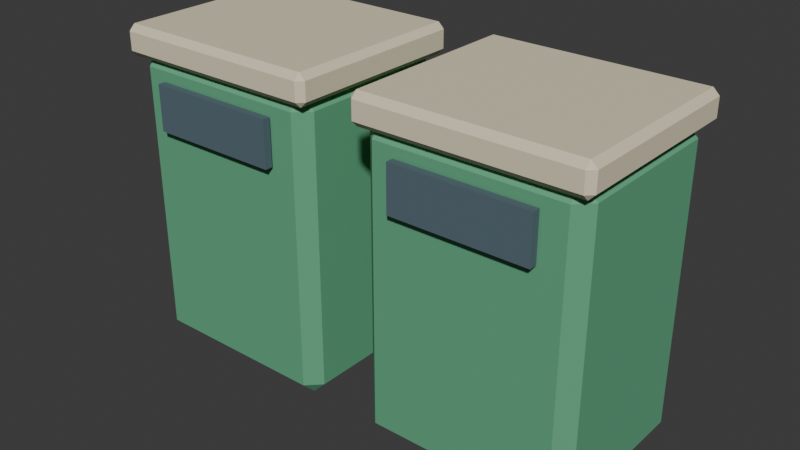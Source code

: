 # Source: recycling_station.blend  (saved by Blender 5.2.45; exported with 4.5.12 LTS)
import bpy
from mathutils import Matrix  # noqa: F401  (used for matrix-valued properties, if any)

bpy.ops.wm.read_factory_settings(use_empty=True)
scene = bpy.context.scene
scene.name = 'Scene'

# ---- collections
col_collection = bpy.data.collections.new('Collection'); scene.collection.children.link(col_collection)

# ---- materials (node trees are filled in below, after node groups)
mat_recycling_station_palette = bpy.data.materials.new('recycling_station palette')

# ---- material node trees
mat_recycling_station_palette.use_nodes = True; mat_recycling_station_palette.node_tree.nodes.clear()
_N = mat_recycling_station_palette.node_tree.nodes; _L = mat_recycling_station_palette.node_tree.links
n0 = _N.new('ShaderNodeBsdfPrincipled'); n0.name = 'Principled BSDF'; n0.location = (-200, 100)
n0.inputs[2].default_value = 0.78
n0.inputs[10].default_value = 0.005
n1 = _N.new('ShaderNodeOutputMaterial'); n1.name = 'Material Output'; n1.location = (200, 100)
n2 = _N.new('ShaderNodeVertexColor'); n2.name = 'Color Attribute'; n2.location = (0, 0)
n2.layer_name = 'Color'
_L.new(n0.outputs[0], n1.inputs[0])
_L.new(n2.outputs[0], n0.inputs[0])
n1.is_active_output = True

# ---- world
world_world = bpy.data.worlds.new('World'); scene.world = world_world
world_world.use_nodes = True; world_world.node_tree.nodes.clear()
_N = world_world.node_tree.nodes; _L = world_world.node_tree.links
n0 = _N.new('ShaderNodeOutputWorld'); n0.name = 'World Output'; n0.location = (200, 100)
n1 = _N.new('ShaderNodeBackground'); n1.name = 'Background'; n1.location = (-200, 100)
n1.inputs[0].default_value = (0.05088, 0.05088, 0.05088, 1.0)
_L.new(n1.outputs[0], n0.inputs[0])
n0.is_active_output = True
world_world.color = (0.05088, 0.05088, 0.05088)
world_world.sun_shadow_jitter_overblur = 0.0

# ---- meshes
me_cube_595 = bpy.data.meshes.new('Cube.595')
me_cube_595.from_pydata([(-0.295, -0.245, -0.49), (-0.295, -0.29, -0.445), (-0.34, -0.245, -0.445), (-0.295, -0.29, 0.445), (-0.295, -0.245, 0.49), (-0.34, -0.245, 0.445), (-0.295, 0.245, -0.49), (-0.34, 0.245, -0.445), (-0.295, 0.29, -0.445), (-0.295, 0.245, 0.49), (-0.295, 0.29, 0.445), (-0.34, 0.245, 0.445), (0.295, -0.245, -0.49), (0.34, -0.245, -0.445), (0.295, -0.29, -0.445), (0.295, -0.245, 0.49), (0.295, -0.29, 0.445), (0.34, -0.245, 0.445), (0.295, 0.245, -0.49), (0.295, 0.29, -0.445), (0.34, 0.245, -0.445), (0.295, 0.245, 0.49), (0.34, 0.245, 0.445), (0.295, 0.29, 0.445), (-0.34, -0.295, 0.47), (-0.34, -0.315, 0.49), (-0.36, -0.295, 0.49), (-0.34, -0.315, 0.55), (-0.34, -0.295, 0.57), (-0.36, -0.295, 0.55), (-0.34, 0.295, 0.47), (-0.36, 0.295, 0.49), (-0.34, 0.315, 0.49), (-0.34, 0.295, 0.57), (-0.34, 0.315, 0.55), (-0.36, 0.295, 0.55), (0.34, -0.295, 0.47), (0.36, -0.295, 0.49), (0.34, -0.315, 0.49), (0.34, -0.295, 0.57), (0.34, -0.315, 0.55), (0.36, -0.295, 0.55), (0.34, 0.295, 0.47), (0.34, 0.315, 0.49), (0.36, 0.295, 0.49), (0.34, 0.295, 0.57), (0.36, 0.295, 0.55), (0.34, 0.315, 0.55), (-0.22, -0.3225, 0.265), (-0.22, -0.3225, 0.415), (-0.22, -0.2975, 0.265), (-0.22, -0.2975, 0.415), (0.22, -0.3225, 0.265), (0.22, -0.3225, 0.415), (0.22, -0.2975, 0.265), (0.22, -0.2975, 0.415), (0.585, -0.245, -0.49), (0.585, -0.29, -0.445), (0.54, -0.245, -0.445), (0.585, -0.29, 0.445), (0.585, -0.245, 0.49), (0.54, -0.245, 0.445), (0.585, 0.245, -0.49), (0.54, 0.245, -0.445), (0.585, 0.29, -0.445), (0.585, 0.245, 0.49), (0.585, 0.29, 0.445), (0.54, 0.245, 0.445), (1.175, -0.245, -0.49), (1.22, -0.245, -0.445), (1.175, -0.29, -0.445), (1.175, -0.245, 0.49), (1.175, -0.29, 0.445), (1.22, -0.245, 0.445), (1.175, 0.245, -0.49), (1.175, 0.29, -0.445), (1.22, 0.245, -0.445), (1.175, 0.245, 0.49), (1.22, 0.245, 0.445), (1.175, 0.29, 0.445), (0.54, -0.295, 0.47), (0.54, -0.315, 0.49), (0.52, -0.295, 0.49), (0.54, -0.315, 0.55), (0.54, -0.295, 0.57), (0.52, -0.295, 0.55), (0.54, 0.295, 0.47), (0.52, 0.295, 0.49), (0.54, 0.315, 0.49), (0.54, 0.295, 0.57), (0.54, 0.315, 0.55), (0.52, 0.295, 0.55), (1.22, -0.295, 0.47), (1.24, -0.295, 0.49), (1.22, -0.315, 0.49), (1.22, -0.295, 0.57), (1.22, -0.315, 0.55), (1.24, -0.295, 0.55), (1.22, 0.295, 0.47), (1.22, 0.315, 0.49), (1.24, 0.295, 0.49), (1.22, 0.295, 0.57), (1.24, 0.295, 0.55), (1.22, 0.315, 0.55), (0.66, -0.3225, 0.265), (0.66, -0.3225, 0.415), (0.66, -0.2975, 0.265), (0.66, -0.2975, 0.415), (1.1, -0.3225, 0.265), (1.1, -0.3225, 0.415), (1.1, -0.2975, 0.265), (1.1, -0.2975, 0.415)], [], [(0, 1, 2), (3, 4, 5), (6, 7, 8), (9, 10, 11), (12, 13, 14), (15, 16, 17), (18, 19, 20), (21, 22, 23), (6, 0, 2, 7), (1, 3, 5, 2), (4, 9, 11, 5), (10, 8, 7, 11), (18, 6, 8, 19), (9, 21, 23, 10), (22, 20, 19, 23), (12, 18, 20, 13), (21, 15, 17, 22), (16, 14, 13, 17), (0, 12, 14, 1), (15, 4, 3, 16), (6, 18, 12, 0), (2, 5, 11, 7), (14, 16, 3, 1), (21, 9, 4, 15), (8, 10, 23, 19), (20, 22, 17, 13), (24, 25, 26), (27, 28, 29), (30, 31, 32), (33, 34, 35), (36, 37, 38), (39, 40, 41), (42, 43, 44), (45, 46, 47), (30, 24, 26, 31), (25, 27, 29, 26), (28, 33, 35, 29), (34, 32, 31, 35), (42, 30, 32, 43), (33, 45, 47, 34), (46, 44, 43, 47), (36, 42, 44, 37), (45, 39, 41, 46), (40, 38, 37, 41), (24, 36, 38, 25), (39, 28, 27, 40), (30, 42, 36, 24), (26, 29, 35, 31), (38, 40, 27, 25), (45, 33, 28, 39), (32, 34, 47, 43), (44, 46, 41, 37), (48, 49, 51, 50), (50, 51, 55, 54), (54, 55, 53, 52), (52, 53, 49, 48), (50, 54, 52, 48), (55, 51, 49, 53), (56, 57, 58), (59, 60, 61), (62, 63, 64), (65, 66, 67), (68, 69, 70), (71, 72, 73), (74, 75, 76), (77, 78, 79), (62, 56, 58, 63), (57, 59, 61, 58), (60, 65, 67, 61), (66, 64, 63, 67), (74, 62, 64, 75), (65, 77, 79, 66), (78, 76, 75, 79), (68, 74, 76, 69), (77, 71, 73, 78), (72, 70, 69, 73), (56, 68, 70, 57), (71, 60, 59, 72), (62, 74, 68, 56), (58, 61, 67, 63), (70, 72, 59, 57), (77, 65, 60, 71), (64, 66, 79, 75), (76, 78, 73, 69), (80, 81, 82), (83, 84, 85), (86, 87, 88), (89, 90, 91), (92, 93, 94), (95, 96, 97), (98, 99, 100), (101, 102, 103), (86, 80, 82, 87), (81, 83, 85, 82), (84, 89, 91, 85), (90, 88, 87, 91), (98, 86, 88, 99), (89, 101, 103, 90), (102, 100, 99, 103), (92, 98, 100, 93), (101, 95, 97, 102), (96, 94, 93, 97), (80, 92, 94, 81), (95, 84, 83, 96), (86, 98, 92, 80), (82, 85, 91, 87), (94, 96, 83, 81), (101, 89, 84, 95), (88, 90, 103, 99), (100, 102, 97, 93), (104, 105, 107, 106), (106, 107, 111, 110), (110, 111, 109, 108), (108, 109, 105, 104), (106, 110, 108, 104), (111, 107, 105, 109)])
_uv = me_cube_595.uv_layers.new(name='UVMap')
_uv.uv.foreach_set('vector', [0.1415, 0.7306, 0.1415, 0.75, 0.125, 0.7306, 0.6135, 0.0, 0.625, 0.0194, 0.6135, 0.0194, 0.1415, 0.5194, 0.125, 0.5194, 0.1415, 0.5, 0.625, 0.2426, 0.6135, 0.2624, 0.6135, 0.2306, 0.3585, 0.7306, 0.3836, 0.7306, 0.3725, 0.7583, 0.6333, 0.7486, 0.6135, 0.7665, 0.6135, 0.7355, 0.3585, 0.5194, 0.3725, 0.4917, 0.3836, 0.5194, 0.6333, 0.5014, 0.6135, 0.5145, 0.6135, 0.4835, 0.1415, 0.5194, 0.1415, 0.7306, 0.125, 0.7306, 0.125, 0.5194, 0.3865, 0.0, 0.6135, 0.0, 0.6135, 0.0194, 0.3865, 0.0194, 0.625, 0.0194, 0.625, 0.2426, 0.6135, 0.2306, 0.6135, 0.0194, 0.6135, 0.2624, 0.3865, 0.2665, 0.3865, 0.2306, 0.6135, 0.2306, 0.3585, 0.5194, 0.1415, 0.5194, 0.1415, 0.5, 0.3725, 0.4917, 0.625, 0.2426, 0.6333, 0.5014, 0.6135, 0.4835, 0.6135, 0.2624, 0.6135, 0.5145, 0.3836, 0.5194, 0.3725, 0.4917, 0.6135, 0.4835, 0.3585, 0.7306, 0.3585, 0.5194, 0.3836, 0.5194, 0.3836, 0.7306, 0.6333, 0.5014, 0.6333, 0.7486, 0.6135, 0.7355, 0.6135, 0.5145, 0.6135, 0.7665, 0.3725, 0.7583, 0.3836, 0.7306, 0.6135, 0.7355, 0.1415, 0.7306, 0.3585, 0.7306, 0.3725, 0.7583, 0.1415, 0.75, 0.6333, 0.7486, 0.625, 0.9835, 0.6135, 0.9835, 0.6135, 0.7665, 0.1415, 0.5194, 0.3585, 0.5194, 0.3585, 0.7306, 0.1415, 0.7306, 0.3865, 0.0194, 0.6135, 0.0194, 0.6135, 0.2306, 0.3865, 0.2306, 0.3725, 0.7583, 0.6135, 0.7665, 0.6135, 0.9835, 0.3865, 0.9835, 0.6333, 0.5014, 0.8585, 0.5194, 0.8585, 0.7306, 0.6333, 0.7486, 0.3865, 0.2665, 0.6135, 0.2624, 0.6135, 0.4835, 0.3725, 0.4917, 0.3836, 0.5194, 0.6135, 0.5145, 0.6135, 0.7355, 0.3836, 0.7306, 0.1319, 0.7421, 0.1319, 0.75, 0.125, 0.7421, 0.575, 0.0, 0.625, 0.007937, 0.575, 0.007937, 0.1319, 0.5079, 0.125, 0.5079, 0.1319, 0.5, 0.625, 0.247, 0.575, 0.2552, 0.575, 0.2421, 0.3681, 0.7421, 0.4125, 0.7421, 0.3965, 0.7535, 0.6285, 0.7495, 0.575, 0.7569, 0.575, 0.744, 0.3681, 0.5079, 0.3965, 0.4965, 0.4125, 0.5079, 0.6285, 0.5005, 0.575, 0.506, 0.575, 0.4931, 0.1319, 0.5079, 0.1319, 0.7421, 0.125, 0.7421, 0.125, 0.5079, 0.425, 0.0, 0.575, 0.0, 0.575, 0.007937, 0.425, 0.007937, 0.625, 0.007937, 0.625, 0.247, 0.575, 0.2421, 0.575, 0.007937, 0.575, 0.2552, 0.425, 0.2569, 0.425, 0.2421, 0.575, 0.2421, 0.3681, 0.5079, 0.1319, 0.5079, 0.1319, 0.5, 0.3965, 0.4965, 0.625, 0.247, 0.6285, 0.5005, 0.575, 0.4931, 0.575, 0.2552, 0.575, 0.506, 0.4125, 0.5079, 0.3965, 0.4965, 0.575, 0.4931, 0.3681, 0.7421, 0.3681, 0.5079, 0.4125, 0.5079, 0.4125, 0.7421, 0.6285, 0.5005, 0.6285, 0.7495, 0.575, 0.744, 0.575, 0.506, 0.575, 0.7569, 0.3965, 0.7535, 0.4125, 0.7421, 0.575, 0.744, 0.1319, 0.7421, 0.3681, 0.7421, 0.3965, 0.7535, 0.1319, 0.75, 0.6285, 0.7495, 0.625, 0.9931, 0.575, 0.9931, 0.575, 0.7569, 0.1319, 0.5079, 0.3681, 0.5079, 0.3681, 0.7421, 0.1319, 0.7421, 0.425, 0.007937, 0.575, 0.007937, 0.575, 0.2421, 0.425, 0.2421, 0.3965, 0.7535, 0.575, 0.7569, 0.575, 0.9931, 0.425, 0.9931, 0.6285, 0.5005, 0.8681, 0.5079, 0.8681, 0.7421, 0.6285, 0.7495, 0.425, 0.2569, 0.575, 0.2552, 0.575, 0.4931, 0.3965, 0.4965, 0.4125, 0.5079, 0.575, 0.506, 0.575, 0.744, 0.4125, 0.7421, 0.375, 0.0, 0.625, 0.0, 0.625, 0.25, 0.375, 0.25, 0.375, 0.25, 0.625, 0.25, 0.625, 0.5, 0.375, 0.5, 0.375, 0.5, 0.625, 0.5, 0.625, 0.75, 0.375, 0.75, 0.375, 0.75, 0.625, 0.75, 0.625, 1.0, 0.375, 1.0, 0.125, 0.5, 0.375, 0.5, 0.375, 0.75, 0.125, 0.75, 0.625, 0.5, 0.875, 0.5, 0.875, 0.75, 0.625, 0.75, 0.1415, 0.7306, 0.1415, 0.75, 0.125, 0.7306, 0.6135, 0.0, 0.625, 0.0194, 0.6135, 0.0194, 0.1415, 0.5194, 0.125, 0.5194, 0.1415, 0.5, 0.625, 0.2426, 0.6135, 0.2624, 0.6135, 0.2306, 0.3585, 0.7306, 0.3836, 0.7306, 0.3725, 0.7583, 0.6333, 0.7486, 0.6135, 0.7665, 0.6135, 0.7355, 0.3585, 0.5194, 0.3725, 0.4917, 0.3836, 0.5194, 0.6333, 0.5014, 0.6135, 0.5145, 0.6135, 0.4835, 0.1415, 0.5194, 0.1415, 0.7306, 0.125, 0.7306, 0.125, 0.5194, 0.3865, 0.0, 0.6135, 0.0, 0.6135, 0.0194, 0.3865, 0.0194, 0.625, 0.0194, 0.625, 0.2426, 0.6135, 0.2306, 0.6135, 0.0194, 0.6135, 0.2624, 0.3865, 0.2665, 0.3865, 0.2306, 0.6135, 0.2306, 0.3585, 0.5194, 0.1415, 0.5194, 0.1415, 0.5, 0.3725, 0.4917, 0.625, 0.2426, 0.6333, 0.5014, 0.6135, 0.4835, 0.6135, 0.2624, 0.6135, 0.5145, 0.3836, 0.5194, 0.3725, 0.4917, 0.6135, 0.4835, 0.3585, 0.7306, 0.3585, 0.5194, 0.3836, 0.5194, 0.3836, 0.7306, 0.6333, 0.5014, 0.6333, 0.7486, 0.6135, 0.7355, 0.6135, 0.5145, 0.6135, 0.7665, 0.3725, 0.7583, 0.3836, 0.7306, 0.6135, 0.7355, 0.1415, 0.7306, 0.3585, 0.7306, 0.3725, 0.7583, 0.1415, 0.75, 0.6333, 0.7486, 0.625, 0.9835, 0.6135, 0.9835, 0.6135, 0.7665, 0.1415, 0.5194, 0.3585, 0.5194, 0.3585, 0.7306, 0.1415, 0.7306, 0.3865, 0.0194, 0.6135, 0.0194, 0.6135, 0.2306, 0.3865, 0.2306, 0.3725, 0.7583, 0.6135, 0.7665, 0.6135, 0.9835, 0.3865, 0.9835, 0.6333, 0.5014, 0.8585, 0.5194, 0.8585, 0.7306, 0.6333, 0.7486, 0.3865, 0.2665, 0.6135, 0.2624, 0.6135, 0.4835, 0.3725, 0.4917, 0.3836, 0.5194, 0.6135, 0.5145, 0.6135, 0.7355, 0.3836, 0.7306, 0.1319, 0.7421, 0.1319, 0.75, 0.125, 0.7421, 0.575, 0.0, 0.625, 0.007937, 0.575, 0.007937, 0.1319, 0.5079, 0.125, 0.5079, 0.1319, 0.5, 0.625, 0.247, 0.575, 0.2552, 0.575, 0.2421, 0.3681, 0.7421, 0.4125, 0.7421, 0.3965, 0.7535, 0.6285, 0.7495, 0.575, 0.7569, 0.575, 0.744, 0.3681, 0.5079, 0.3965, 0.4965, 0.4125, 0.5079, 0.6285, 0.5005, 0.575, 0.506, 0.575, 0.4931, 0.1319, 0.5079, 0.1319, 0.7421, 0.125, 0.7421, 0.125, 0.5079, 0.425, 0.0, 0.575, 0.0, 0.575, 0.007937, 0.425, 0.007937, 0.625, 0.007937, 0.625, 0.247, 0.575, 0.2421, 0.575, 0.007937, 0.575, 0.2552, 0.425, 0.2569, 0.425, 0.2421, 0.575, 0.2421, 0.3681, 0.5079, 0.1319, 0.5079, 0.1319, 0.5, 0.3965, 0.4965, 0.625, 0.247, 0.6285, 0.5005, 0.575, 0.4931, 0.575, 0.2552, 0.575, 0.506, 0.4125, 0.5079, 0.3965, 0.4965, 0.575, 0.4931, 0.3681, 0.7421, 0.3681, 0.5079, 0.4125, 0.5079, 0.4125, 0.7421, 0.6285, 0.5005, 0.6285, 0.7495, 0.575, 0.744, 0.575, 0.506, 0.575, 0.7569, 0.3965, 0.7535, 0.4125, 0.7421, 0.575, 0.744, 0.1319, 0.7421, 0.3681, 0.7421, 0.3965, 0.7535, 0.1319, 0.75, 0.6285, 0.7495, 0.625, 0.9931, 0.575, 0.9931, 0.575, 0.7569, 0.1319, 0.5079, 0.3681, 0.5079, 0.3681, 0.7421, 0.1319, 0.7421, 0.425, 0.007937, 0.575, 0.007937, 0.575, 0.2421, 0.425, 0.2421, 0.3965, 0.7535, 0.575, 0.7569, 0.575, 0.9931, 0.425, 0.9931, 0.6285, 0.5005, 0.8681, 0.5079, 0.8681, 0.7421, 0.6285, 0.7495, 0.425, 0.2569, 0.575, 0.2552, 0.575, 0.4931, 0.3965, 0.4965, 0.4125, 0.5079, 0.575, 0.506, 0.575, 0.744, 0.4125, 0.7421, 0.375, 0.0, 0.625, 0.0, 0.625, 0.25, 0.375, 0.25, 0.375, 0.25, 0.625, 0.25, 0.625, 0.5, 0.375, 0.5, 0.375, 0.5, 0.625, 0.5, 0.625, 0.75, 0.375, 0.75, 0.375, 0.75, 0.625, 0.75, 0.625, 1.0, 0.375, 1.0, 0.125, 0.5, 0.375, 0.5, 0.375, 0.75, 0.125, 0.75, 0.625, 0.5, 0.875, 0.5, 0.875, 0.75, 0.625, 0.75])
_ca = me_cube_595.color_attributes.new('Color', 'BYTE_COLOR', 'CORNER')
_ca.data.foreach_set('color', [0.1195, 0.402, 0.2195, 1.0, 0.1195, 0.402, 0.2195, 1.0, 0.1195, 0.402, 0.2195, 1.0, 0.1195, 0.402, 0.2195, 1.0, 0.1195, 0.402, 0.2195, 1.0, 0.1195, 0.402, 0.2195, 1.0, 0.1195, 0.402, 0.2195, 1.0, 0.1195, 0.402, 0.2195, 1.0, 0.1195, 0.402, 0.2195, 1.0, 0.1195, 0.402, 0.2195, 1.0, 0.1195, 0.402, 0.2195, 1.0, 0.1195, 0.402, 0.2195, 1.0, 0.1195, 0.402, 0.2195, 1.0, 0.1195, 0.402, 0.2195, 1.0, 0.1195, 0.402, 0.2195, 1.0, 0.1195, 0.402, 0.2195, 1.0, 0.1195, 0.402, 0.2195, 1.0, 0.1195, 0.402, 0.2195, 1.0, 0.1195, 0.402, 0.2195, 1.0, 0.1195, 0.402, 0.2195, 1.0, 0.1195, 0.402, 0.2195, 1.0, 0.1195, 0.402, 0.2195, 1.0, 0.1195, 0.402, 0.2195, 1.0, 0.1195, 0.402, 0.2195, 1.0, 0.1195, 0.402, 0.2195, 1.0, 0.1195, 0.402, 0.2195, 1.0, 0.1195, 0.402, 0.2195, 1.0, 0.1195, 0.402, 0.2195, 1.0, 0.1195, 0.402, 0.2195, 1.0, 0.1195, 0.402, 0.2195, 1.0, 0.1195, 0.402, 0.2195, 1.0, 0.1195, 0.402, 0.2195, 1.0, 0.1195, 0.402, 0.2195, 1.0, 0.1195, 0.402, 0.2195, 1.0, 0.1195, 0.402, 0.2195, 1.0, 0.1195, 0.402, 0.2195, 1.0, 0.1195, 0.402, 0.2195, 1.0, 0.1195, 0.402, 0.2195, 1.0, 0.1195, 0.402, 0.2195, 1.0, 0.1195, 0.402, 0.2195, 1.0, 0.1195, 0.402, 0.2195, 1.0, 0.1195, 0.402, 0.2195, 1.0, 0.1195, 0.402, 0.2195, 1.0, 0.1195, 0.402, 0.2195, 1.0, 0.1195, 0.402, 0.2195, 1.0, 0.1195, 0.402, 0.2195, 1.0, 0.1195, 0.402, 0.2195, 1.0, 0.1195, 0.402, 0.2195, 1.0, 0.1195, 0.402, 0.2195, 1.0, 0.1195, 0.402, 0.2195, 1.0, 0.1195, 0.402, 0.2195, 1.0, 0.1195, 0.402, 0.2195, 1.0, 0.1195, 0.402, 0.2195, 1.0, 0.1195, 0.402, 0.2195, 1.0, 0.1195, 0.402, 0.2195, 1.0, 0.1195, 0.402, 0.2195, 1.0, 0.1195, 0.402, 0.2195, 1.0, 0.1195, 0.402, 0.2195, 1.0, 0.1195, 0.402, 0.2195, 1.0, 0.1195, 0.402, 0.2195, 1.0, 0.1195, 0.402, 0.2195, 1.0, 0.1195, 0.402, 0.2195, 1.0, 0.1195, 0.402, 0.2195, 1.0, 0.1195, 0.402, 0.2195, 1.0, 0.1195, 0.402, 0.2195, 1.0, 0.1195, 0.402, 0.2195, 1.0, 0.1195, 0.402, 0.2195, 1.0, 0.1195, 0.402, 0.2195, 1.0, 0.1195, 0.402, 0.2195, 1.0, 0.1195, 0.402, 0.2195, 1.0, 0.1195, 0.402, 0.2195, 1.0, 0.1195, 0.402, 0.2195, 1.0, 0.1195, 0.402, 0.2195, 1.0, 0.1195, 0.402, 0.2195, 1.0, 0.1195, 0.402, 0.2195, 1.0, 0.1195, 0.402, 0.2195, 1.0, 0.1195, 0.402, 0.2195, 1.0, 0.1195, 0.402, 0.2195, 1.0, 0.1195, 0.402, 0.2195, 1.0, 0.1195, 0.402, 0.2195, 1.0, 0.1195, 0.402, 0.2195, 1.0, 0.1195, 0.402, 0.2195, 1.0, 0.1195, 0.402, 0.2195, 1.0, 0.1195, 0.402, 0.2195, 1.0, 0.1195, 0.402, 0.2195, 1.0, 0.1195, 0.402, 0.2195, 1.0, 0.1195, 0.402, 0.2195, 1.0, 0.1195, 0.402, 0.2195, 1.0, 0.1195, 0.402, 0.2195, 1.0, 0.1195, 0.402, 0.2195, 1.0, 0.1195, 0.402, 0.2195, 1.0, 0.1195, 0.402, 0.2195, 1.0, 0.1195, 0.402, 0.2195, 1.0, 0.1195, 0.402, 0.2195, 1.0, 0.1195, 0.402, 0.2195, 1.0, 0.1195, 0.402, 0.2195, 1.0, 0.7835, 0.7011, 0.5029, 1.0, 0.7835, 0.7011, 0.5029, 1.0, 0.7835, 0.7011, 0.5029, 1.0, 0.7835, 0.7011, 0.5029, 1.0, 0.7835, 0.7011, 0.5029, 1.0, 0.7835, 0.7011, 0.5029, 1.0, 0.7835, 0.7011, 0.5029, 1.0, 0.7835, 0.7011, 0.5029, 1.0, 0.7835, 0.7011, 0.5029, 1.0, 0.7835, 0.7011, 0.5029, 1.0, 0.7835, 0.7011, 0.5029, 1.0, 0.7835, 0.7011, 0.5029, 1.0, 0.7835, 0.7011, 0.5029, 1.0, 0.7835, 0.7011, 0.5029, 1.0, 0.7835, 0.7011, 0.5029, 1.0, 0.7835, 0.7011, 0.5029, 1.0, 0.7835, 0.7011, 0.5029, 1.0, 0.7835, 0.7011, 0.5029, 1.0, 0.7835, 0.7011, 0.5029, 1.0, 0.7835, 0.7011, 0.5029, 1.0, 0.7835, 0.7011, 0.5029, 1.0, 0.7835, 0.7011, 0.5029, 1.0, 0.7835, 0.7011, 0.5029, 1.0, 0.7835, 0.7011, 0.5029, 1.0, 0.7835, 0.7011, 0.5029, 1.0, 0.7835, 0.7011, 0.5029, 1.0, 0.7835, 0.7011, 0.5029, 1.0, 0.7835, 0.7011, 0.5029, 1.0, 0.7835, 0.7011, 0.5029, 1.0, 0.7835, 0.7011, 0.5029, 1.0, 0.7835, 0.7011, 0.5029, 1.0, 0.7835, 0.7011, 0.5029, 1.0, 0.7835, 0.7011, 0.5029, 1.0, 0.7835, 0.7011, 0.5029, 1.0, 0.7835, 0.7011, 0.5029, 1.0, 0.7835, 0.7011, 0.5029, 1.0, 0.7835, 0.7011, 0.5029, 1.0, 0.7835, 0.7011, 0.5029, 1.0, 0.7835, 0.7011, 0.5029, 1.0, 0.7835, 0.7011, 0.5029, 1.0, 0.7835, 0.7011, 0.5029, 1.0, 0.7835, 0.7011, 0.5029, 1.0, 0.7835, 0.7011, 0.5029, 1.0, 0.7835, 0.7011, 0.5029, 1.0, 0.7835, 0.7011, 0.5029, 1.0, 0.7835, 0.7011, 0.5029, 1.0, 0.7835, 0.7011, 0.5029, 1.0, 0.7835, 0.7011, 0.5029, 1.0, 0.7835, 0.7011, 0.5029, 1.0, 0.7835, 0.7011, 0.5029, 1.0, 0.7835, 0.7011, 0.5029, 1.0, 0.7835, 0.7011, 0.5029, 1.0, 0.7835, 0.7011, 0.5029, 1.0, 0.7835, 0.7011, 0.5029, 1.0, 0.7835, 0.7011, 0.5029, 1.0, 0.7835, 0.7011, 0.5029, 1.0, 0.7835, 0.7011, 0.5029, 1.0, 0.7835, 0.7011, 0.5029, 1.0, 0.7835, 0.7011, 0.5029, 1.0, 0.7835, 0.7011, 0.5029, 1.0, 0.7835, 0.7011, 0.5029, 1.0, 0.7835, 0.7011, 0.5029, 1.0, 0.7835, 0.7011, 0.5029, 1.0, 0.7835, 0.7011, 0.5029, 1.0, 0.7835, 0.7011, 0.5029, 1.0, 0.7835, 0.7011, 0.5029, 1.0, 0.7835, 0.7011, 0.5029, 1.0, 0.7835, 0.7011, 0.5029, 1.0, 0.7835, 0.7011, 0.5029, 1.0, 0.7835, 0.7011, 0.5029, 1.0, 0.7835, 0.7011, 0.5029, 1.0, 0.7835, 0.7011, 0.5029, 1.0, 0.7835, 0.7011, 0.5029, 1.0, 0.7835, 0.7011, 0.5029, 1.0, 0.7835, 0.7011, 0.5029, 1.0, 0.7835, 0.7011, 0.5029, 1.0, 0.7835, 0.7011, 0.5029, 1.0, 0.7835, 0.7011, 0.5029, 1.0, 0.7835, 0.7011, 0.5029, 1.0, 0.7835, 0.7011, 0.5029, 1.0, 0.7835, 0.7011, 0.5029, 1.0, 0.7835, 0.7011, 0.5029, 1.0, 0.7835, 0.7011, 0.5029, 1.0, 0.7835, 0.7011, 0.5029, 1.0, 0.7835, 0.7011, 0.5029, 1.0, 0.7835, 0.7011, 0.5029, 1.0, 0.7835, 0.7011, 0.5029, 1.0, 0.7835, 0.7011, 0.5029, 1.0, 0.7835, 0.7011, 0.5029, 1.0, 0.7835, 0.7011, 0.5029, 1.0, 0.7835, 0.7011, 0.5029, 1.0, 0.7835, 0.7011, 0.5029, 1.0, 0.7835, 0.7011, 0.5029, 1.0, 0.7835, 0.7011, 0.5029, 1.0, 0.7835, 0.7011, 0.5029, 1.0, 0.7835, 0.7011, 0.5029, 1.0, 0.09084, 0.1413, 0.1714, 1.0, 0.09084, 0.1413, 0.1714, 1.0, 0.09084, 0.1413, 0.1714, 1.0, 0.09084, 0.1413, 0.1714, 1.0, 0.09084, 0.1413, 0.1714, 1.0, 0.09084, 0.1413, 0.1714, 1.0, 0.09084, 0.1413, 0.1714, 1.0, 0.09084, 0.1413, 0.1714, 1.0, 0.09084, 0.1413, 0.1714, 1.0, 0.09084, 0.1413, 0.1714, 1.0, 0.09084, 0.1413, 0.1714, 1.0, 0.09084, 0.1413, 0.1714, 1.0, 0.09084, 0.1413, 0.1714, 1.0, 0.09084, 0.1413, 0.1714, 1.0, 0.09084, 0.1413, 0.1714, 1.0, 0.09084, 0.1413, 0.1714, 1.0, 0.09084, 0.1413, 0.1714, 1.0, 0.09084, 0.1413, 0.1714, 1.0, 0.09084, 0.1413, 0.1714, 1.0, 0.09084, 0.1413, 0.1714, 1.0, 0.09084, 0.1413, 0.1714, 1.0, 0.09084, 0.1413, 0.1714, 1.0, 0.09084, 0.1413, 0.1714, 1.0, 0.09084, 0.1413, 0.1714, 1.0, 0.1195, 0.402, 0.2195, 1.0, 0.1195, 0.402, 0.2195, 1.0, 0.1195, 0.402, 0.2195, 1.0, 0.1195, 0.402, 0.2195, 1.0, 0.1195, 0.402, 0.2195, 1.0, 0.1195, 0.402, 0.2195, 1.0, 0.1195, 0.402, 0.2195, 1.0, 0.1195, 0.402, 0.2195, 1.0, 0.1195, 0.402, 0.2195, 1.0, 0.1195, 0.402, 0.2195, 1.0, 0.1195, 0.402, 0.2195, 1.0, 0.1195, 0.402, 0.2195, 1.0, 0.1195, 0.402, 0.2195, 1.0, 0.1195, 0.402, 0.2195, 1.0, 0.1195, 0.402, 0.2195, 1.0, 0.1195, 0.402, 0.2195, 1.0, 0.1195, 0.402, 0.2195, 1.0, 0.1195, 0.402, 0.2195, 1.0, 0.1195, 0.402, 0.2195, 1.0, 0.1195, 0.402, 0.2195, 1.0, 0.1195, 0.402, 0.2195, 1.0, 0.1195, 0.402, 0.2195, 1.0, 0.1195, 0.402, 0.2195, 1.0, 0.1195, 0.402, 0.2195, 1.0, 0.1195, 0.402, 0.2195, 1.0, 0.1195, 0.402, 0.2195, 1.0, 0.1195, 0.402, 0.2195, 1.0, 0.1195, 0.402, 0.2195, 1.0, 0.1195, 0.402, 0.2195, 1.0, 0.1195, 0.402, 0.2195, 1.0, 0.1195, 0.402, 0.2195, 1.0, 0.1195, 0.402, 0.2195, 1.0, 0.1195, 0.402, 0.2195, 1.0, 0.1195, 0.402, 0.2195, 1.0, 0.1195, 0.402, 0.2195, 1.0, 0.1195, 0.402, 0.2195, 1.0, 0.1195, 0.402, 0.2195, 1.0, 0.1195, 0.402, 0.2195, 1.0, 0.1195, 0.402, 0.2195, 1.0, 0.1195, 0.402, 0.2195, 1.0, 0.1195, 0.402, 0.2195, 1.0, 0.1195, 0.402, 0.2195, 1.0, 0.1195, 0.402, 0.2195, 1.0, 0.1195, 0.402, 0.2195, 1.0, 0.1195, 0.402, 0.2195, 1.0, 0.1195, 0.402, 0.2195, 1.0, 0.1195, 0.402, 0.2195, 1.0, 0.1195, 0.402, 0.2195, 1.0, 0.1195, 0.402, 0.2195, 1.0, 0.1195, 0.402, 0.2195, 1.0, 0.1195, 0.402, 0.2195, 1.0, 0.1195, 0.402, 0.2195, 1.0, 0.1195, 0.402, 0.2195, 1.0, 0.1195, 0.402, 0.2195, 1.0, 0.1195, 0.402, 0.2195, 1.0, 0.1195, 0.402, 0.2195, 1.0, 0.1195, 0.402, 0.2195, 1.0, 0.1195, 0.402, 0.2195, 1.0, 0.1195, 0.402, 0.2195, 1.0, 0.1195, 0.402, 0.2195, 1.0, 0.1195, 0.402, 0.2195, 1.0, 0.1195, 0.402, 0.2195, 1.0, 0.1195, 0.402, 0.2195, 1.0, 0.1195, 0.402, 0.2195, 1.0, 0.1195, 0.402, 0.2195, 1.0, 0.1195, 0.402, 0.2195, 1.0, 0.1195, 0.402, 0.2195, 1.0, 0.1195, 0.402, 0.2195, 1.0, 0.1195, 0.402, 0.2195, 1.0, 0.1195, 0.402, 0.2195, 1.0, 0.1195, 0.402, 0.2195, 1.0, 0.1195, 0.402, 0.2195, 1.0, 0.1195, 0.402, 0.2195, 1.0, 0.1195, 0.402, 0.2195, 1.0, 0.1195, 0.402, 0.2195, 1.0, 0.1195, 0.402, 0.2195, 1.0, 0.1195, 0.402, 0.2195, 1.0, 0.1195, 0.402, 0.2195, 1.0, 0.1195, 0.402, 0.2195, 1.0, 0.1195, 0.402, 0.2195, 1.0, 0.1195, 0.402, 0.2195, 1.0, 0.1195, 0.402, 0.2195, 1.0, 0.1195, 0.402, 0.2195, 1.0, 0.1195, 0.402, 0.2195, 1.0, 0.1195, 0.402, 0.2195, 1.0, 0.1195, 0.402, 0.2195, 1.0, 0.1195, 0.402, 0.2195, 1.0, 0.1195, 0.402, 0.2195, 1.0, 0.1195, 0.402, 0.2195, 1.0, 0.1195, 0.402, 0.2195, 1.0, 0.1195, 0.402, 0.2195, 1.0, 0.1195, 0.402, 0.2195, 1.0, 0.1195, 0.402, 0.2195, 1.0, 0.1195, 0.402, 0.2195, 1.0, 0.1195, 0.402, 0.2195, 1.0, 0.1195, 0.402, 0.2195, 1.0, 0.7835, 0.7011, 0.5029, 1.0, 0.7835, 0.7011, 0.5029, 1.0, 0.7835, 0.7011, 0.5029, 1.0, 0.7835, 0.7011, 0.5029, 1.0, 0.7835, 0.7011, 0.5029, 1.0, 0.7835, 0.7011, 0.5029, 1.0, 0.7835, 0.7011, 0.5029, 1.0, 0.7835, 0.7011, 0.5029, 1.0, 0.7835, 0.7011, 0.5029, 1.0, 0.7835, 0.7011, 0.5029, 1.0, 0.7835, 0.7011, 0.5029, 1.0, 0.7835, 0.7011, 0.5029, 1.0, 0.7835, 0.7011, 0.5029, 1.0, 0.7835, 0.7011, 0.5029, 1.0, 0.7835, 0.7011, 0.5029, 1.0, 0.7835, 0.7011, 0.5029, 1.0, 0.7835, 0.7011, 0.5029, 1.0, 0.7835, 0.7011, 0.5029, 1.0, 0.7835, 0.7011, 0.5029, 1.0, 0.7835, 0.7011, 0.5029, 1.0, 0.7835, 0.7011, 0.5029, 1.0, 0.7835, 0.7011, 0.5029, 1.0, 0.7835, 0.7011, 0.5029, 1.0, 0.7835, 0.7011, 0.5029, 1.0, 0.7835, 0.7011, 0.5029, 1.0, 0.7835, 0.7011, 0.5029, 1.0, 0.7835, 0.7011, 0.5029, 1.0, 0.7835, 0.7011, 0.5029, 1.0, 0.7835, 0.7011, 0.5029, 1.0, 0.7835, 0.7011, 0.5029, 1.0, 0.7835, 0.7011, 0.5029, 1.0, 0.7835, 0.7011, 0.5029, 1.0, 0.7835, 0.7011, 0.5029, 1.0, 0.7835, 0.7011, 0.5029, 1.0, 0.7835, 0.7011, 0.5029, 1.0, 0.7835, 0.7011, 0.5029, 1.0, 0.7835, 0.7011, 0.5029, 1.0, 0.7835, 0.7011, 0.5029, 1.0, 0.7835, 0.7011, 0.5029, 1.0, 0.7835, 0.7011, 0.5029, 1.0, 0.7835, 0.7011, 0.5029, 1.0, 0.7835, 0.7011, 0.5029, 1.0, 0.7835, 0.7011, 0.5029, 1.0, 0.7835, 0.7011, 0.5029, 1.0, 0.7835, 0.7011, 0.5029, 1.0, 0.7835, 0.7011, 0.5029, 1.0, 0.7835, 0.7011, 0.5029, 1.0, 0.7835, 0.7011, 0.5029, 1.0, 0.7835, 0.7011, 0.5029, 1.0, 0.7835, 0.7011, 0.5029, 1.0, 0.7835, 0.7011, 0.5029, 1.0, 0.7835, 0.7011, 0.5029, 1.0, 0.7835, 0.7011, 0.5029, 1.0, 0.7835, 0.7011, 0.5029, 1.0, 0.7835, 0.7011, 0.5029, 1.0, 0.7835, 0.7011, 0.5029, 1.0, 0.7835, 0.7011, 0.5029, 1.0, 0.7835, 0.7011, 0.5029, 1.0, 0.7835, 0.7011, 0.5029, 1.0, 0.7835, 0.7011, 0.5029, 1.0, 0.7835, 0.7011, 0.5029, 1.0, 0.7835, 0.7011, 0.5029, 1.0, 0.7835, 0.7011, 0.5029, 1.0, 0.7835, 0.7011, 0.5029, 1.0, 0.7835, 0.7011, 0.5029, 1.0, 0.7835, 0.7011, 0.5029, 1.0, 0.7835, 0.7011, 0.5029, 1.0, 0.7835, 0.7011, 0.5029, 1.0, 0.7835, 0.7011, 0.5029, 1.0, 0.7835, 0.7011, 0.5029, 1.0, 0.7835, 0.7011, 0.5029, 1.0, 0.7835, 0.7011, 0.5029, 1.0, 0.7835, 0.7011, 0.5029, 1.0, 0.7835, 0.7011, 0.5029, 1.0, 0.7835, 0.7011, 0.5029, 1.0, 0.7835, 0.7011, 0.5029, 1.0, 0.7835, 0.7011, 0.5029, 1.0, 0.7835, 0.7011, 0.5029, 1.0, 0.7835, 0.7011, 0.5029, 1.0, 0.7835, 0.7011, 0.5029, 1.0, 0.7835, 0.7011, 0.5029, 1.0, 0.7835, 0.7011, 0.5029, 1.0, 0.7835, 0.7011, 0.5029, 1.0, 0.7835, 0.7011, 0.5029, 1.0, 0.7835, 0.7011, 0.5029, 1.0, 0.7835, 0.7011, 0.5029, 1.0, 0.7835, 0.7011, 0.5029, 1.0, 0.7835, 0.7011, 0.5029, 1.0, 0.7835, 0.7011, 0.5029, 1.0, 0.7835, 0.7011, 0.5029, 1.0, 0.7835, 0.7011, 0.5029, 1.0, 0.7835, 0.7011, 0.5029, 1.0, 0.7835, 0.7011, 0.5029, 1.0, 0.7835, 0.7011, 0.5029, 1.0, 0.7835, 0.7011, 0.5029, 1.0, 0.7835, 0.7011, 0.5029, 1.0, 0.09084, 0.1413, 0.1714, 1.0, 0.09084, 0.1413, 0.1714, 1.0, 0.09084, 0.1413, 0.1714, 1.0, 0.09084, 0.1413, 0.1714, 1.0, 0.09084, 0.1413, 0.1714, 1.0, 0.09084, 0.1413, 0.1714, 1.0, 0.09084, 0.1413, 0.1714, 1.0, 0.09084, 0.1413, 0.1714, 1.0, 0.09084, 0.1413, 0.1714, 1.0, 0.09084, 0.1413, 0.1714, 1.0, 0.09084, 0.1413, 0.1714, 1.0, 0.09084, 0.1413, 0.1714, 1.0, 0.09084, 0.1413, 0.1714, 1.0, 0.09084, 0.1413, 0.1714, 1.0, 0.09084, 0.1413, 0.1714, 1.0, 0.09084, 0.1413, 0.1714, 1.0, 0.09084, 0.1413, 0.1714, 1.0, 0.09084, 0.1413, 0.1714, 1.0, 0.09084, 0.1413, 0.1714, 1.0, 0.09084, 0.1413, 0.1714, 1.0, 0.09084, 0.1413, 0.1714, 1.0, 0.09084, 0.1413, 0.1714, 1.0, 0.09084, 0.1413, 0.1714, 1.0, 0.09084, 0.1413, 0.1714, 1.0])
me_cube_595.materials.append(mat_recycling_station_palette)
me_cube_595.update()

# ---- objects
ob_recycling_station = bpy.data.objects.new('recycling_station', me_cube_595)

# ---- transforms, parenting, visibility, modifiers, constraints
ob_recycling_station.location = (-0.44, 0.0, 0.49)

# ---- collection membership
col_collection.objects.link(ob_recycling_station)

# ---- scene / render settings (as saved in the file)
scene.frame_start = 1; scene.frame_end = 250; scene.frame_set(1)
scene.render.engine = 'BLENDER_EEVEE_NEXT'
scene.render.bake_bias = 0.0
scene.render.bake_samples = 0
scene.render.compositor_device = 'GPU'
scene.eevee.use_volume_custom_range = False
scene.eevee.fast_gi_thickness_near = 0.1
scene.eevee.fast_gi_thickness_far = 0.0
scene.eevee.ray_tracing_options.screen_trace_thickness = 0.1
bpy.context.view_layer.update()

# ---- added for rendering (the .blend has no active camera and no usable light): camera, sun
cam_auto = bpy.data.cameras.new('AutoCamera')
cam_auto.lens = 50.0
cam_auto.sensor_width = 36.0
cam_auto.clip_end = 1000.0
ob_auto_camera = bpy.data.objects.new('AutoCamera', cam_auto)
scene.collection.objects.link(ob_auto_camera)
ob_auto_camera.location = (1.87115, -2.24913, 2.02692)
ob_auto_camera.rotation_euler = (1.09748, -7.21219e-08, 0.694738)
scene.camera = ob_auto_camera
light_auto_sun = bpy.data.lights.new('AutoSun', 'SUN')
light_auto_sun.energy = 3.0
light_auto_sun.angle = 0.0523599
ob_auto_sun = bpy.data.objects.new('AutoSun', light_auto_sun)
scene.collection.objects.link(ob_auto_sun)
ob_auto_sun.rotation_euler = (0.872665, 0.174533, 0.523599)
bpy.context.view_layer.update()
